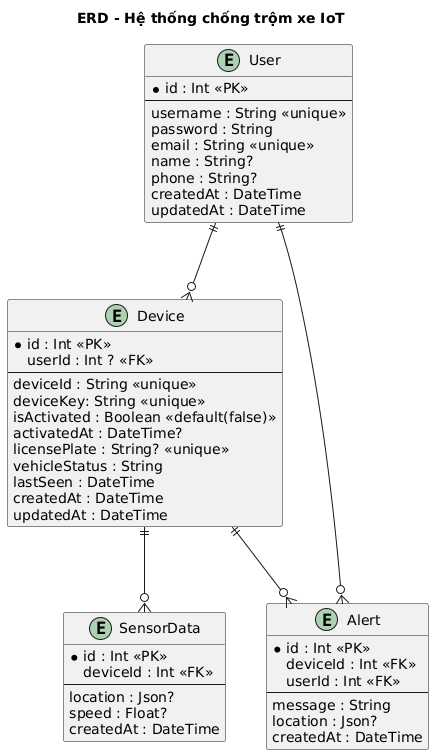

The diagram above was rendered by PlantUML. Its source (embedded in the PNG):
@startuml
title ERD - Hệ thống chống trộm xe IoT 

entity "User" as User {
  *id : Int <<PK>>
  --
  username : String <<unique>>
  password : String
  email : String <<unique>>
  name : String?
  phone : String?
  createdAt : DateTime
  updatedAt : DateTime
}

entity "Device" as Device {
  *id : Int <<PK>>
  userId : Int ? <<FK>>
  --
  deviceId : String <<unique>>
  deviceKey: String <<unique>>
  isActivated : Boolean <<default(false)>> 
  activatedAt : DateTime?   
  licensePlate : String? <<unique>>
  vehicleStatus : String
  lastSeen : DateTime
  createdAt : DateTime
  updatedAt : DateTime
}

entity "SensorData" as SensorData {
  *id : Int <<PK>>
  deviceId : Int <<FK>>
  --
  location : Json?
  speed : Float?
  createdAt : DateTime
}

entity "Alert" as Alert {
  *id : Int <<PK>>
  deviceId : Int <<FK>>
  userId : Int <<FK>>
  --
  message : String
  location : Json?
  createdAt : DateTime
}

' ===== RELATIONSHIPS =====
User ||--o{ Device : ""
Device ||--o{ SensorData : ""
Device ||--o{ Alert : ""
User ||--o{ Alert : ""
@enduml